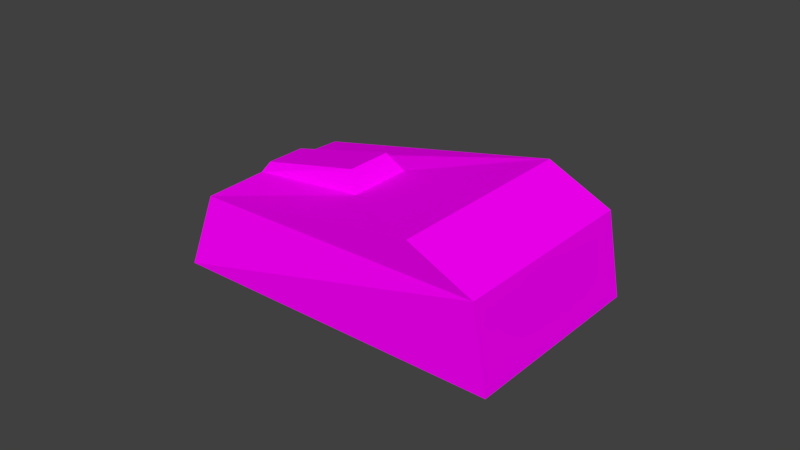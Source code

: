 # Source: mouse02.blend  (saved by Blender 2.79.0; exported with 4.5.12 LTS)
import bpy
from mathutils import Matrix  # noqa: F401  (used for matrix-valued properties, if any)

bpy.ops.wm.read_factory_settings(use_empty=True)
scene = bpy.context.scene
scene.name = 'Scene'

# ---- collections
col_collection_1 = bpy.data.collections.new('Collection 1'); scene.collection.children.link(col_collection_1)

# ---- images (referenced by path relative to the original .blend; pixels are not part of the script)
import os
ASSET_DIR = os.environ.get("B2B_ASSET_DIR", "")  # directory of the original .blend (textures are referenced by path, not embedded)
HERE = os.path.dirname(os.path.abspath(__file__))  # packed textures are extracted next to this script under _unpacked/

def load_image(name, relpath, width, height, colorspace="sRGB"):
    """Load a texture the original file referenced (path relative to the .blend, or extracted next to this script)."""
    p = next((c for c in (os.path.join(HERE, relpath), os.path.join(ASSET_DIR, relpath)) if relpath and os.path.exists(c)), "")
    if p:
        img = bpy.data.images.load(p, check_existing=True)
        img.name = name
    else:  # same state as the original file: an image datablock whose file is absent (Cycles renders it pink)
        img = bpy.data.images.new(name, width, height)
        img.source = "FILE"
        img.filepath = "//" + (relpath or name)
    img.colorspace_settings.name = colorspace
    return img
img_texturecolors_png = load_image('textureColors.png', 'textureColors.png', 1024, 1024, 'sRGB')

# ---- materials (node trees are filled in below, after node groups)
mat_material_006 = bpy.data.materials.new('Material.006')
mat_material_006.alpha_threshold = 0.0
mat_material_006.roughness = 0.5

# ---- material node trees
mat_material_006.use_nodes = True; mat_material_006.node_tree.nodes.clear()
_N = mat_material_006.node_tree.nodes; _L = mat_material_006.node_tree.links
n0 = _N.new('ShaderNodeOutputMaterial'); n0.name = 'Material Output'; n0.location = (300, 300)
n1 = _N.new('ShaderNodeBsdfDiffuse'); n1.name = 'Diffuse BSDF'; n1.location = (10, 300)
n2 = _N.new('ShaderNodeTexImage'); n2.name = 'Image Texture'; n2.location = (-180, 300)
n2.width = 140
n2.image = img_texturecolors_png
_L.new(n1.outputs[0], n0.inputs[0])
_L.new(n2.outputs[0], n1.inputs[0])
n0.is_active_output = True

# ---- world
world_world = bpy.data.worlds.new('World'); scene.world = world_world
world_world.color = (0.05088, 0.05088, 0.05088)
world_world.use_sun_shadow = False
world_world.sun_shadow_jitter_overblur = 0.0
world_world.cycles.sampling_method = 'MANUAL'

# ---- meshes
me_cube_006 = bpy.data.meshes.new('Cube.006')
me_cube_006.from_pydata([(-1.0, -1.0, -1.907e-06), (-0.857, -0.2868, 0.7932), (-1.0, 1.0, -1.907e-06), (-0.857, 0.2868, 0.7932), (1.09, -1.0, -1.907e-06), (1.09, 1.0, -1.907e-06), (1.0, -1.0, 0.8562), (-0.09255, -0.3311, 0.954), (-0.09255, 0.3311, 0.954), (1.0, 1.0, 0.8562), (-0.9237, -0.8391, 0.7069), (-0.9237, 0.8391, 0.7069), (0.5981, 1.0, 1.171), (0.5981, -1.0, 1.171), (-0.8351, -0.2037, 0.886), (-0.8351, 0.2037, 0.886), (-0.1762, 0.2351, 1.137), (-0.1762, -0.2351, 1.137)], [], [(0, 10, 11, 2), (4, 6, 13, 10, 0), (2, 11, 12, 9, 5), (2, 5, 4, 0), (5, 9, 6, 4), (12, 13, 6, 9), (8, 3, 15, 16), (1, 3, 11, 10), (8, 7, 13, 12), (3, 8, 12, 11), (7, 1, 10, 13), (16, 15, 14, 17), (3, 1, 14, 15), (1, 7, 17, 14), (7, 8, 16, 17)])
_uv = me_cube_006.uv_layers.new(name='UVMap')
_uv.uv.foreach_set('vector', [0.5813, 0.8274, 0.6334, 0.8274, 0.6334, 0.8795, 0.5813, 0.8795, 0.6073, 0.8795, 0.6321, 0.8615, 0.6227, 0.8324, 0.592, 0.8324, 0.5825, 0.8615, 0.6073, 0.8795, 0.6321, 0.8615, 0.6227, 0.8324, 0.592, 0.8324, 0.5825, 0.8615, 0.5813, 0.8274, 0.6334, 0.8274, 0.6334, 0.8795, 0.5813, 0.8795, 0.5813, 0.8274, 0.6334, 0.8274, 0.6334, 0.8795, 0.5813, 0.8795, 0.5813, 0.8274, 0.6334, 0.8274, 0.6334, 0.8795, 0.5813, 0.8795, 0.6508, 0.8274, 0.703, 0.8274, 0.703, 0.8795, 0.6508, 0.8795, 0.5813, 0.8274, 0.6334, 0.8274, 0.6334, 0.8795, 0.5813, 0.8795, 0.5813, 0.8274, 0.6334, 0.8274, 0.6334, 0.8795, 0.5813, 0.8795, 0.5813, 0.8274, 0.6334, 0.8274, 0.6334, 0.8795, 0.5813, 0.8795, 0.5813, 0.8274, 0.6334, 0.8274, 0.6334, 0.8795, 0.5813, 0.8795, 0.6508, 0.8274, 0.703, 0.8274, 0.703, 0.8795, 0.6508, 0.8795, 0.6508, 0.8274, 0.703, 0.8274, 0.703, 0.8795, 0.6508, 0.8795, 0.6508, 0.8274, 0.703, 0.8274, 0.703, 0.8795, 0.6508, 0.8795, 0.6508, 0.8274, 0.703, 0.8274, 0.703, 0.8795, 0.6508, 0.8795])
me_cube_006.materials.append(mat_material_006)
me_cube_006.use_remesh_preserve_volume = False
me_cube_006.use_remesh_preserve_attributes = False
me_cube_006.use_mirror_vertex_groups = False
me_cube_006.update()

# ---- objects
ob_cube = bpy.data.objects.new('Cube', me_cube_006)

# ---- transforms, parenting, visibility, modifiers, constraints
ob_cube.location = (0.0, 0.0, 0.0)
ob_cube.scale = (0.05277, 0.03269, 0.0312)
ob_cube.lineart.crease_threshold = 0.0

# ---- collection membership
col_collection_1.objects.link(ob_cube)

# ---- scene / render settings (as saved in the file)
scene.frame_start = 1; scene.frame_end = 250; scene.frame_set(2)
scene.render.engine = 'CYCLES'
scene.render.resolution_percentage = 50
scene.render.dither_intensity = 0.0
scene.cycles.use_denoising = False
scene.cycles.samples = 128
scene.cycles.sampling_pattern = 'TABULATED_SOBOL'
scene.cycles.use_adaptive_sampling = False
scene.cycles.use_light_tree = False
scene.cycles.blur_glossy = 0.0
scene.cycles.sample_clamp_indirect = 0.0
scene.view_settings.view_transform = 'Standard'
bpy.context.view_layer.update()

# ---- added for rendering (the .blend has no active camera and no usable light): camera, sun
cam_auto = bpy.data.cameras.new('AutoCamera')
cam_auto.lens = 50.0
cam_auto.sensor_width = 36.0
cam_auto.clip_end = 1000.0
ob_auto_camera = bpy.data.objects.new('AutoCamera', cam_auto)
scene.collection.objects.link(ob_auto_camera)
ob_auto_camera.location = (0.187411, -0.222054, 0.16631)
ob_auto_camera.rotation_euler = (1.09748, -7.21219e-08, 0.694738)
scene.camera = ob_auto_camera
light_auto_sun = bpy.data.lights.new('AutoSun', 'SUN')
light_auto_sun.energy = 3.0
light_auto_sun.angle = 0.0523599
ob_auto_sun = bpy.data.objects.new('AutoSun', light_auto_sun)
scene.collection.objects.link(ob_auto_sun)
ob_auto_sun.rotation_euler = (0.872665, 0.174533, 0.523599)
bpy.context.view_layer.update()
